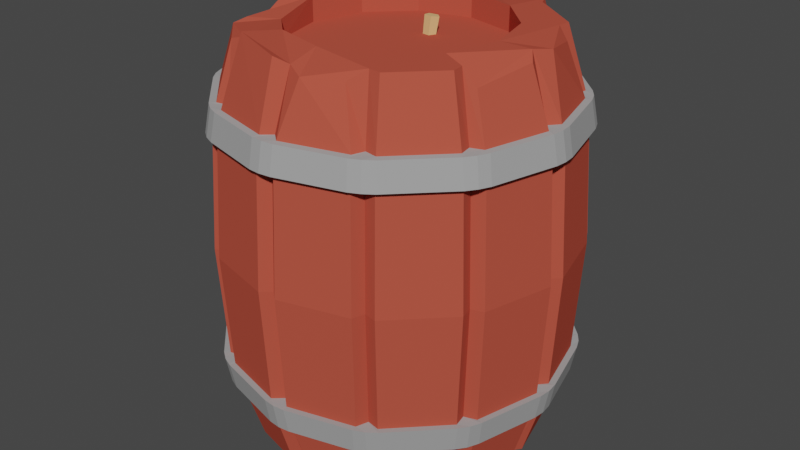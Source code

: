 # Source: blend.blend  (saved by Blender 3.0.42; exported with 4.5.12 LTS)
import bpy
from mathutils import Matrix  # noqa: F401  (used for matrix-valued properties, if any)

bpy.ops.wm.read_factory_settings(use_empty=True)
scene = bpy.context.scene
scene.name = 'Scene'

# ---- collections
col_collection = bpy.data.collections.new('Collection'); scene.collection.children.link(col_collection)

# ---- materials (node trees are filled in below, after node groups)
mat_x = bpy.data.materials.new('Дерево')
mat_x.use_transparent_shadow = False
mat_x.diffuse_color = (0.4958, 0.0835, 0.0529, 1.0)
mat_x.roughness = 1.0
mat_x_1 = bpy.data.materials.new('Железо')
mat_x_1.use_transparent_shadow = False
mat_x_1.diffuse_color = (0.3694, 0.3694, 0.3694, 1.0)
mat_x_1.metallic = 0.4925
mat_material_001 = bpy.data.materials.new('Material.001')
mat_material_001.use_transparent_shadow = False
mat_material_001.diffuse_color = (0.8, 0.4751, 0.213, 1.0)
mat_material_001.roughness = 1.0

# ---- material node trees

# ---- world
world_world = bpy.data.worlds.new('World'); scene.world = world_world
world_world.use_nodes = True; world_world.node_tree.nodes.clear()
_N = world_world.node_tree.nodes; _L = world_world.node_tree.links
n0 = _N.new('ShaderNodeOutputWorld'); n0.name = 'World Output'; n0.location = (300, 300)
n1 = _N.new('ShaderNodeBackground'); n1.name = 'Background'; n1.location = (10, 300)
n1.inputs[0].default_value = (0.05088, 0.05088, 0.05088, 1.0)
_L.new(n1.outputs[0], n0.inputs[0])
n0.is_active_output = True
world_world.color = (0.05088, 0.05088, 0.05088)
world_world.use_sun_shadow = False
world_world.sun_shadow_jitter_overblur = 0.0

# ---- meshes
me_cylinder = bpy.data.meshes.new('Cylinder')
me_cylinder.from_pydata([(-1.656e-08, 0.5886, 0.7871), (0.2943, 0.5098, 0.7871), (0.5098, 0.2943, 0.7871), (0.5886, -2.009e-08, 0.7871), (0.5098, -0.2943, 0.7871), (0.2943, -0.5098, 0.7871), (-5.944e-08, -0.5886, 0.7871), (-0.2943, -0.5098, 0.7871), (-0.5098, -0.307, 0.7619), (-0.5886, 7.532e-09, 0.7871), (-0.5098, 0.2943, 0.7871), (-0.2943, 0.5098, 0.7871), (0.2943, 0.5098, 0.6915), (-3.352e-09, 0.5886, 0.6915), (0.5098, 0.2943, 0.6915), (0.5886, -2.009e-08, 0.6915), (0.5098, -0.2943, 0.6915), (0.2943, -0.5098, 0.6915), (-4.623e-08, -0.5886, 0.6915), (-0.2943, -0.5098, 0.6915), (-0.5098, -0.2943, 0.6915), (-0.5886, 7.532e-09, 0.6915), (-0.5098, 0.2943, 0.6915), (-0.2943, 0.5098, 0.6915), (-0.05415, 0.9855, 0.0), (0.05415, 0.9855, 0.0), (-6.529e-10, 0.9353, 0.0), (0.4459, 0.8805, 0.0), (0.5396, 0.8264, 0.0), (0.4677, 0.81, 0.0), (0.8264, 0.5396, 0.0), (0.8805, 0.4459, 0.0), (0.81, 0.4677, 0.0), (0.9855, 0.05415, 0.0), (0.9855, -0.05415, 0.0), (0.9353, -4.371e-08, 0.0), (0.8805, -0.4459, 0.0), (0.8264, -0.5396, 0.0), (0.81, -0.4677, 0.0), (0.5396, -0.8264, 0.0), (0.4459, -0.8805, 0.0), (0.4677, -0.81, 0.0), (0.05415, -0.9855, 0.0), (-0.05415, -0.9855, 0.0), (-7.985e-08, -0.9353, 0.0), (-0.4459, -0.8805, 0.0), (-0.5396, -0.8264, 0.0), (-0.4677, -0.81, 0.0), (-0.7705, -0.5396, 0.0), (-0.8805, -0.4459, 0.0), (-0.7713, -0.4677, 0.0), (-0.9855, -0.05415, 0.0), (-0.9855, 0.05415, 0.0), (-0.9353, 9.236e-09, 0.0), (-0.8805, 0.4459, 0.0), (-0.8264, 0.5396, 0.0), (-0.81, 0.4677, 0.0), (-0.5396, 0.8264, 0.0), (-0.4459, 0.8805, 0.0), (-0.4677, 0.81, 0.0), (0.4531, 0.6765, 0.7516), (0.3593, 0.7307, 0.7871), (0.3855, 0.6678, 0.7871), (0.05417, 0.8277, 0.7747), (-0.01611, 0.8125, 0.7143), (-0.002537, 0.7721, 0.7587), (0.7307, 0.3614, 0.745), (0.6765, 0.4531, 0.7871), (0.6678, 0.3855, 0.7871), (0.8125, -0.05561, 0.7591), (0.8125, 0.1092, 0.7743), (0.7711, -3.417e-08, 0.7871), (0.6765, -0.4531, 0.7871), (0.7307, -0.3558, 0.7209), (0.6686, -0.386, 0.7871), (0.3052, -0.7307, 0.746), (0.4531, -0.6765, 0.7871), (0.3855, -0.6678, 0.7871), (-0.05417, -0.8125, 0.7871), (0.1083, -0.8125, 0.7449), (0.01559, -0.7721, 0.7637), (-0.4687, -0.6765, 0.7622), (-0.337, -0.7307, 0.8121), (-0.3852, -0.6754, 0.7779), (-0.7307, -0.2705, 0.725), (-0.6913, -0.4617, 0.7489), (-0.6686, -0.3886, 0.7619), (-0.8321, 0.07277, 0.769), (-0.8125, -0.1125, 0.7161), (-0.7721, 6.438e-09, 0.7871), (-0.6765, 0.4531, 0.7871), (-0.7477, 0.3485, 0.7603), (-0.6686, 0.386, 0.7871), (-0.3593, 0.7307, 0.7871), (-0.4531, 0.6765, 0.7871), (-0.386, 0.6686, 0.7871), (-0.05416, 0.9185, 0.5491), (0.05416, 0.9185, 0.5491), (2.428e-10, 0.8722, 0.5491), (0.05415, 0.9477, 0.4457), (-0.05415, 0.9477, 0.4457), (-4.342e-10, 0.8997, 0.4457), (0.427, 0.8478, 0.4457), (0.5208, 0.7937, 0.4457), (0.4498, 0.7791, 0.4457), (0.5062, 0.7684, 0.5491), (0.4124, 0.8226, 0.5491), (0.4361, 0.7553, 0.5491), (0.8478, 0.427, 0.4457), (0.7937, 0.5208, 0.4457), (0.7791, 0.4498, 0.4457), (0.7684, 0.5062, 0.5491), (0.8226, 0.4124, 0.5491), (0.7553, 0.4361, 0.5491), (0.9477, 0.05415, 0.4457), (0.9477, -0.05415, 0.4457), (0.8997, -3.44e-08, 0.4457), (0.9185, -0.05416, 0.5491), (0.9185, 0.05416, 0.5491), (0.8722, -3.541e-08, 0.5491), (0.7937, -0.5208, 0.4457), (0.8478, -0.427, 0.4457), (0.7791, -0.4498, 0.4457), (0.8226, -0.4124, 0.5491), (0.7684, -0.5062, 0.5491), (0.7553, -0.4361, 0.5491), (0.427, -0.8478, 0.4457), (0.5208, -0.7937, 0.4457), (0.4498, -0.7791, 0.4457), (0.5062, -0.7684, 0.5491), (0.4124, -0.8226, 0.5491), (0.4361, -0.7553, 0.5491), (0.05415, -0.9477, 0.4457), (-0.05415, -0.9477, 0.4457), (-8.28e-08, -0.8997, 0.4457), (-0.05416, -0.9185, 0.5491), (0.05416, -0.9185, 0.5491), (-7.763e-08, -0.8722, 0.5491), (-0.5208, -0.7937, 0.4457), (-0.427, -0.8478, 0.4457), (-0.4498, -0.7791, 0.4457), (-0.4124, -0.8226, 0.5491), (-0.5062, -0.7684, 0.5491), (-0.4361, -0.7553, 0.5491), (-0.8478, -0.427, 0.4457), (-0.7937, -0.5208, 0.4457), (-0.7791, -0.4498, 0.4457), (-0.7684, -0.5062, 0.5491), (-0.8226, -0.4124, 0.5491), (-0.7553, -0.4361, 0.5491), (-0.9477, 0.05415, 0.4457), (-0.9477, -0.05415, 0.4457), (-0.8997, 1.003e-08, 0.4457), (-0.9185, -0.05416, 0.5491), (-0.9185, 0.05416, 0.5491), (-0.8722, 1.063e-08, 0.5491), (-0.7937, 0.5208, 0.4457), (-0.8478, 0.427, 0.4457), (-0.7791, 0.4498, 0.4457), (-0.8226, 0.4124, 0.5491), (-0.7684, 0.5062, 0.5491), (-0.7553, 0.4361, 0.5491), (-0.427, 0.8478, 0.4457), (-0.5208, 0.7937, 0.4457), (-0.4498, 0.7791, 0.4457), (-0.5062, 0.7684, 0.5491), (-0.4124, 0.8226, 0.5491), (-0.4361, 0.7553, 0.5491), (0.8311, -0.4799, 0.5476), (0.7925, -0.533, 0.5473), (0.817, -0.5467, 0.4438), (0.8554, -0.4939, 0.4442), (0.8578, -0.4198, 0.5473), (0.882, -0.4341, 0.4438), (-0.4799, 0.8311, 0.5476), (-0.4198, 0.8578, 0.5473), (-0.4341, 0.882, 0.4438), (-0.4939, 0.8554, 0.4442), (-0.533, 0.7925, 0.5473), (-0.5467, 0.817, 0.4438), (-0.4799, -0.8311, 0.5476), (-0.533, -0.7925, 0.5473), (-0.5467, -0.817, 0.4438), (-0.4939, -0.8554, 0.4442), (-0.4198, -0.8578, 0.5473), (-0.4341, -0.882, 0.4438), (3.72e-10, 0.9597, 0.5476), (0.06535, 0.9528, 0.5473), (0.065, 0.9809, 0.4438), (-3.182e-10, 0.9878, 0.4442), (-0.06535, 0.9528, 0.5473), (-0.065, 0.9809, 0.4438), (-0.9597, 1.173e-08, 0.5476), (-0.9528, 0.06535, 0.5473), (-0.9809, 0.065, 0.4438), (-0.9878, 1.111e-08, 0.4442), (-0.9528, -0.06535, 0.5473), (-0.9809, -0.065, 0.4438), (0.8311, 0.4799, 0.5476), (0.8578, 0.4198, 0.5473), (0.882, 0.4341, 0.4438), (0.8554, 0.4939, 0.4442), (0.7925, 0.533, 0.5473), (0.817, 0.5467, 0.4438), (-0.8311, -0.4799, 0.5476), (-0.8578, -0.4198, 0.5473), (-0.882, -0.4341, 0.4438), (-0.8554, -0.4939, 0.4442), (-0.7925, -0.533, 0.5473), (-0.817, -0.5467, 0.4438), (0.4799, -0.8311, 0.5476), (0.4198, -0.8578, 0.5473), (0.4341, -0.882, 0.4438), (0.4939, -0.8554, 0.4442), (0.533, -0.7925, 0.5473), (0.5467, -0.817, 0.4438), (-0.8311, 0.4799, 0.5476), (-0.7925, 0.533, 0.5473), (-0.817, 0.5467, 0.4438), (-0.8554, 0.4939, 0.4442), (-0.8578, 0.4198, 0.5473), (-0.882, 0.4341, 0.4438), (0.4939, 0.8554, 0.4442), (0.5467, 0.817, 0.4438), (0.4341, 0.882, 0.4438), (0.533, 0.7925, 0.5473), (0.4799, 0.8311, 0.5476), (0.4198, 0.8578, 0.5473), (0.9528, -0.06535, 0.5473), (0.9597, -3.521e-08, 0.5476), (0.9528, 0.06535, 0.5473), (0.9878, -3.418e-08, 0.4442), (0.9809, -0.065, 0.4438), (0.9809, 0.065, 0.4438), (-0.06535, -0.9528, 0.5473), (-7.902e-08, -0.9597, 0.5476), (0.06535, -0.9528, 0.5473), (-8.428e-08, -0.9878, 0.4442), (-0.065, -0.9809, 0.4438), (0.065, -0.9809, 0.4438), (-1.656e-08, 0.5886, -0.7871), (0.2943, 0.5098, -0.7871), (0.5098, 0.2943, -0.7871), (0.5886, -2.009e-08, -0.7871), (0.5098, -0.2943, -0.7871), (0.2943, -0.5098, -0.7871), (-5.944e-08, -0.5886, -0.7871), (-0.2943, -0.5098, -0.7871), (-0.5098, -0.2943, -0.7871), (-0.5886, 7.532e-09, -0.7871), (-0.5098, 0.2943, -0.7871), (-0.2943, 0.5098, -0.7871), (0.2943, 0.5098, -0.6905), (-3.352e-09, 0.5886, -0.6905), (0.5098, 0.2943, -0.6905), (0.5886, -2.009e-08, -0.6905), (0.5098, -0.2943, -0.6905), (0.2943, -0.5098, -0.6905), (-4.623e-08, -0.5886, -0.6905), (-0.2943, -0.5098, -0.6905), (-0.5098, -0.2943, -0.6905), (-0.5886, 7.532e-09, -0.6905), (-0.5098, 0.2943, -0.6905), (-0.2943, 0.5098, -0.6905), (0.4531, 0.6765, -0.7871), (0.3593, 0.7307, -0.7871), (0.3855, 0.6678, -0.7871), (0.05417, 0.8125, -0.7871), (-0.05417, 0.8125, -0.7871), (-8.118e-09, 0.7711, -0.7871), (0.7307, 0.3593, -0.7871), (0.6765, 0.4531, -0.7871), (0.6678, 0.3855, -0.7871), (0.8125, -0.05417, -0.7871), (0.8125, 0.05417, -0.7871), (0.7721, -3.468e-08, -0.7871), (0.6765, -0.4531, -0.7871), (0.7307, -0.3593, -0.7871), (0.6686, -0.386, -0.7871), (0.3593, -0.7307, -0.7871), (0.4531, -0.6765, -0.7871), (0.386, -0.6686, -0.7871), (-0.05417, -0.8125, -0.7871), (0.1083, -0.8125, -0.8293), (-7.351e-08, -0.7711, -0.7871), (-0.4531, -0.6765, -0.7871), (-0.3593, -0.7307, -0.7871), (-0.386, -0.6686, -0.7871), (-0.7307, -0.3593, -0.7871), (-0.6765, -0.4531, -0.7871), (-0.6686, -0.386, -0.7871), (-0.8125, 0.05417, -0.7871), (-0.8125, -0.05417, -0.7871), (-0.7721, 6.438e-09, -0.7871), (-0.6765, 0.4531, -0.7871), (-0.7307, 0.3593, -0.7871), (-0.6686, 0.386, -0.7871), (-0.3593, 0.7307, -0.7871), (-0.4531, 0.6765, -0.7871), (-0.386, 0.6686, -0.7871), (-0.05416, 0.9185, -0.5491), (0.05416, 0.9185, -0.5491), (2.428e-10, 0.8722, -0.5491), (0.05415, 0.9477, -0.4457), (-0.05415, 0.9477, -0.4457), (-4.342e-10, 0.8997, -0.4457), (0.427, 0.8478, -0.4457), (0.5208, 0.7937, -0.4457), (0.4498, 0.7791, -0.4457), (0.5062, 0.7684, -0.5491), (0.4124, 0.8226, -0.5491), (0.4361, 0.7553, -0.5491), (0.8478, 0.427, -0.4457), (0.7937, 0.5208, -0.4457), (0.7791, 0.4498, -0.4457), (0.7684, 0.5062, -0.5491), (0.8226, 0.4124, -0.5491), (0.7553, 0.4361, -0.5491), (0.9477, 0.05415, -0.4457), (0.9477, -0.05415, -0.4457), (0.8997, -3.44e-08, -0.4457), (0.9185, -0.05416, -0.5491), (0.9185, 0.05416, -0.5491), (0.8722, -3.541e-08, -0.5491), (0.7937, -0.5208, -0.4457), (0.8478, -0.427, -0.4457), (0.7791, -0.4498, -0.4457), (0.8226, -0.4124, -0.5491), (0.7684, -0.5062, -0.5491), (0.7553, -0.4361, -0.5491), (0.427, -0.8478, -0.4457), (0.5208, -0.7937, -0.4457), (0.4498, -0.7791, -0.4457), (0.5062, -0.7684, -0.5491), (0.4124, -0.8226, -0.5491), (0.4361, -0.7553, -0.5491), (0.05415, -0.9477, -0.4457), (-0.05415, -0.9477, -0.4457), (-8.28e-08, -0.8997, -0.4457), (-0.05416, -0.9185, -0.5491), (0.05416, -0.9185, -0.5491), (-7.763e-08, -0.8722, -0.5491), (-0.5208, -0.7937, -0.4457), (-0.427, -0.8478, -0.4457), (-0.4498, -0.7791, -0.4457), (-0.4124, -0.8226, -0.5491), (-0.5062, -0.7684, -0.5491), (-0.4361, -0.7553, -0.5491), (-0.8478, -0.427, -0.4457), (-0.7937, -0.5208, -0.4457), (-0.7791, -0.4498, -0.4457), (-0.7684, -0.5062, -0.5491), (-0.8226, -0.4124, -0.5491), (-0.7553, -0.4361, -0.5491), (-0.9477, 0.05415, -0.4457), (-0.9477, -0.05415, -0.4457), (-0.8997, 1.003e-08, -0.4457), (-0.9185, -0.05416, -0.5491), (-0.9185, 0.05416, -0.5491), (-0.8722, 1.063e-08, -0.5491), (-0.7937, 0.5208, -0.4457), (-0.8478, 0.427, -0.4457), (-0.7791, 0.4498, -0.4457), (-0.8226, 0.4124, -0.5491), (-0.7684, 0.5062, -0.5491), (-0.7553, 0.4361, -0.5491), (-0.427, 0.8478, -0.4457), (-0.5208, 0.7937, -0.4457), (-0.4498, 0.7791, -0.4457), (-0.5062, 0.7684, -0.5491), (-0.4124, 0.8226, -0.5491), (-0.4361, 0.7553, -0.5491), (0.8311, -0.4799, -0.5476), (0.7925, -0.533, -0.5473), (0.817, -0.5467, -0.4438), (0.8554, -0.4939, -0.4442), (0.8578, -0.4198, -0.5473), (0.882, -0.4341, -0.4438), (-0.4799, 0.8311, -0.5476), (-0.4198, 0.8578, -0.5473), (-0.4341, 0.882, -0.4438), (-0.4939, 0.8554, -0.4442), (-0.533, 0.7925, -0.5473), (-0.5467, 0.817, -0.4438), (-0.4799, -0.8311, -0.5476), (-0.533, -0.7925, -0.5473), (-0.5467, -0.817, -0.4438), (-0.4939, -0.8554, -0.4442), (-0.4198, -0.8578, -0.5473), (-0.4341, -0.882, -0.4438), (3.72e-10, 0.9597, -0.5476), (0.06535, 0.9528, -0.5473), (0.065, 0.9809, -0.4438), (-3.182e-10, 0.9878, -0.4442), (-0.06535, 0.9528, -0.5473), (-0.065, 0.9809, -0.4438), (-0.9597, 1.173e-08, -0.5476), (-0.9528, 0.06535, -0.5473), (-0.9809, 0.065, -0.4438), (-0.9878, 1.111e-08, -0.4442), (-0.9528, -0.06535, -0.5473), (-0.9809, -0.065, -0.4438), (0.8311, 0.4799, -0.5476), (0.8578, 0.4198, -0.5473), (0.882, 0.4341, -0.4438), (0.8554, 0.4939, -0.4442), (0.7925, 0.533, -0.5473), (0.817, 0.5467, -0.4438), (-0.8311, -0.4799, -0.5476), (-0.8578, -0.4198, -0.5473), (-0.882, -0.4341, -0.4438), (-0.8554, -0.4939, -0.4442), (-0.7925, -0.533, -0.5473), (-0.817, -0.5467, -0.4438), (0.4799, -0.8311, -0.5476), (0.4198, -0.8578, -0.5473), (0.4341, -0.882, -0.4438), (0.4939, -0.8554, -0.4442), (0.533, -0.7925, -0.5473), (0.5467, -0.817, -0.4438), (-0.8311, 0.4799, -0.5476), (-0.7925, 0.533, -0.5473), (-0.817, 0.5467, -0.4438), (-0.8554, 0.4939, -0.4442), (-0.8578, 0.4198, -0.5473), (-0.882, 0.4341, -0.4438), (0.4939, 0.8554, -0.4442), (0.5467, 0.817, -0.4438), (0.4341, 0.882, -0.4438), (0.533, 0.7925, -0.5473), (0.4799, 0.8311, -0.5476), (0.4198, 0.8578, -0.5473), (0.9528, -0.06535, -0.5473), (0.9597, -3.521e-08, -0.5476), (0.9528, 0.06535, -0.5473), (0.9878, -3.418e-08, -0.4442), (0.9809, -0.065, -0.4438), (0.9809, 0.065, -0.4438), (-0.06535, -0.9528, -0.5473), (-7.902e-08, -0.9597, -0.5476), (0.06535, -0.9528, -0.5473), (-8.428e-08, -0.9878, -0.4442), (-0.065, -0.9809, -0.4438), (0.065, -0.9809, -0.4438)], [], [(25, 99, 102, 27), (31, 108, 114, 33), (34, 115, 121, 36), (37, 120, 127, 39), (40, 126, 132, 42), (43, 133, 139, 45), (46, 138, 145, 48), (49, 144, 151, 51), (52, 150, 157, 54), (55, 156, 163, 57), (3, 2, 14, 15), (0, 1, 62, 61, 63, 65), (28, 103, 109, 30), (1, 2, 68, 67, 60, 62), (156, 158, 219, 218), (10, 11, 95, 94, 90, 92), (9, 10, 92, 91, 87, 89), (8, 9, 89, 88, 84, 86), (7, 8, 86, 85, 81, 83), (6, 7, 83, 82, 78, 80), (5, 6, 80, 79, 75, 77), (4, 5, 77, 76, 72, 74), (3, 4, 74, 73, 69, 71), (166, 93, 64, 96), (105, 60, 67, 111), (97, 63, 61, 106), (112, 66, 70, 118), (117, 69, 73, 123), (124, 72, 76, 129), (130, 75, 79, 136), (135, 78, 82, 141), (142, 81, 85, 147), (148, 84, 88, 153), (154, 87, 91, 159), (160, 90, 94, 165), (2, 3, 71, 70, 66, 68), (12, 13, 23, 22, 21, 20, 19, 18, 17, 16, 15, 14), (10, 9, 21, 22), (7, 6, 18, 19), (4, 3, 15, 16), (11, 10, 22, 23), (1, 0, 13, 12), (8, 7, 19, 20), (5, 4, 16, 17), (0, 11, 23, 13), (2, 1, 12, 14), (9, 8, 20, 21), (6, 5, 17, 18), (121, 115, 232, 173), (106, 107, 226, 227), (11, 0, 65, 64, 93, 95), (122, 121, 173, 171), (134, 132, 239, 237), (123, 125, 168, 172), (150, 152, 195, 194), (161, 160, 217, 216), (114, 108, 200, 233), (107, 105, 225, 226), (116, 114, 233, 231), (160, 165, 178, 217), (120, 122, 171, 170), (155, 154, 193, 192), (109, 103, 223, 203), (128, 127, 215, 213), (166, 96, 190, 175), (154, 159, 220, 193), (133, 134, 237, 238), (129, 131, 210, 214), (97, 106, 227, 187), (125, 124, 169, 168), (101, 100, 191, 189), (102, 99, 188, 224), (104, 102, 224, 222), (115, 116, 231, 232), (136, 137, 235, 236), (96, 98, 186, 190), (126, 128, 213, 212), (148, 153, 196, 205), (165, 94, 95, 167), (167, 95, 93, 166), (63, 97, 98, 65), (65, 98, 96, 64), (24, 100, 101, 26), (26, 101, 99, 25), (103, 28, 29, 104), (104, 29, 27, 102), (60, 105, 107, 62), (62, 107, 106, 61), (57, 163, 164, 59), (59, 164, 162, 58), (66, 112, 113, 68), (68, 113, 111, 67), (108, 31, 32, 110), (110, 32, 30, 109), (69, 117, 119, 71), (71, 119, 118, 70), (115, 34, 35, 116), (116, 35, 33, 114), (72, 124, 125, 74), (74, 125, 123, 73), (120, 37, 38, 122), (122, 38, 36, 121), (75, 130, 131, 77), (77, 131, 129, 76), (126, 40, 41, 128), (128, 41, 39, 127), (78, 135, 137, 80), (80, 137, 136, 79), (133, 43, 44, 134), (134, 44, 42, 132), (81, 142, 143, 83), (83, 143, 141, 82), (138, 46, 47, 140), (140, 47, 45, 139), (84, 148, 149, 86), (86, 149, 147, 85), (144, 49, 50, 146), (146, 50, 48, 145), (87, 154, 155, 89), (89, 155, 153, 88), (150, 52, 53, 152), (152, 53, 51, 151), (90, 160, 161, 92), (92, 161, 159, 91), (156, 55, 56, 158), (158, 56, 54, 157), (100, 162, 176, 191), (105, 111, 202, 225), (118, 119, 229, 230), (137, 135, 234, 235), (99, 101, 189, 188), (131, 130, 211, 210), (58, 162, 100, 24), (188, 187, 227, 224), (173, 232, 228, 172), (203, 223, 225, 202), (197, 206, 205, 196), (179, 218, 217, 178), (200, 199, 230, 233), (170, 169, 214, 215), (176, 175, 190, 191), (194, 193, 220, 221), (182, 181, 208, 209), (185, 238, 234, 184), (211, 236, 239, 212), (169, 170, 171, 168), (168, 171, 173, 172), (175, 176, 177, 174), (174, 177, 179, 178), (181, 182, 183, 180), (180, 183, 185, 184), (187, 188, 189, 186), (186, 189, 191, 190), (193, 194, 195, 192), (192, 195, 197, 196), (199, 200, 201, 198), (198, 201, 203, 202), (205, 206, 207, 204), (204, 207, 209, 208), (211, 212, 213, 210), (210, 213, 215, 214), (217, 218, 219, 216), (216, 219, 221, 220), (234, 238, 237, 235), (235, 237, 239, 236), (228, 232, 231, 229), (229, 231, 233, 230), (225, 223, 222, 226), (226, 222, 224, 227), (153, 155, 192, 196), (112, 118, 230, 199), (152, 151, 197, 195), (167, 166, 175, 174), (127, 120, 170, 215), (159, 161, 216, 220), (158, 157, 221, 219), (113, 112, 199, 198), (162, 164, 177, 176), (117, 123, 172, 228), (132, 126, 212, 239), (108, 110, 201, 200), (165, 167, 174, 178), (139, 133, 238, 185), (164, 163, 179, 177), (124, 129, 214, 169), (111, 113, 198, 202), (145, 138, 182, 209), (110, 109, 203, 201), (143, 142, 181, 180), (130, 136, 236, 211), (151, 144, 206, 197), (149, 148, 205, 204), (138, 140, 183, 182), (157, 150, 194, 221), (144, 146, 207, 206), (141, 143, 180, 184), (135, 141, 184, 234), (140, 139, 185, 183), (163, 156, 218, 179), (147, 149, 204, 208), (146, 145, 209, 207), (98, 97, 187, 186), (142, 147, 208, 181), (119, 117, 228, 229), (103, 104, 222, 223), (25, 27, 306, 303), (31, 33, 318, 312), (34, 36, 325, 319), (37, 39, 331, 324), (40, 42, 336, 330), (43, 45, 343, 337), (46, 48, 349, 342), (49, 51, 355, 348), (52, 54, 361, 354), (55, 57, 367, 360), (243, 255, 254, 242), (240, 269, 267, 265, 266, 241), (28, 30, 313, 307), (241, 266, 264, 271, 272, 242), (360, 422, 423, 362), (250, 296, 294, 298, 299, 251), (249, 293, 291, 295, 296, 250), (248, 290, 288, 292, 293, 249), (247, 287, 285, 289, 290, 248), (246, 284, 282, 286, 287, 247), (245, 281, 279, 283, 284, 246), (244, 278, 276, 280, 281, 245), (243, 275, 273, 277, 278, 244), (370, 300, 268, 297), (309, 315, 271, 264), (301, 310, 265, 267), (316, 322, 274, 270), (321, 327, 277, 273), (328, 333, 280, 276), (334, 340, 283, 279), (339, 345, 286, 282), (346, 351, 289, 285), (352, 357, 292, 288), (358, 363, 295, 291), (364, 369, 298, 294), (242, 272, 270, 274, 275, 243), (252, 254, 255, 256, 257, 258, 259, 260, 261, 262, 263, 253), (250, 262, 261, 249), (247, 259, 258, 246), (244, 256, 255, 243), (251, 263, 262, 250), (241, 252, 253, 240), (248, 260, 259, 247), (245, 257, 256, 244), (240, 253, 263, 251), (242, 254, 252, 241), (249, 261, 260, 248), (246, 258, 257, 245), (325, 377, 436, 319), (310, 431, 430, 311), (251, 299, 297, 268, 269, 240), (326, 375, 377, 325), (338, 441, 443, 336), (327, 376, 372, 329), (354, 398, 399, 356), (365, 420, 421, 364), (318, 437, 404, 312), (311, 430, 429, 309), (320, 435, 437, 318), (364, 421, 382, 369), (324, 374, 375, 326), (359, 396, 397, 358), (313, 407, 427, 307), (332, 417, 419, 331), (370, 379, 394, 300), (358, 397, 424, 363), (337, 442, 441, 338), (333, 418, 414, 335), (301, 391, 431, 310), (329, 372, 373, 328), (305, 393, 395, 304), (306, 428, 392, 303), (308, 426, 428, 306), (319, 436, 435, 320), (340, 440, 439, 341), (300, 394, 390, 302), (330, 416, 417, 332), (352, 409, 400, 357), (369, 371, 299, 298), (371, 370, 297, 299), (267, 269, 302, 301), (269, 268, 300, 302), (24, 26, 305, 304), (26, 25, 303, 305), (307, 308, 29, 28), (308, 306, 27, 29), (264, 266, 311, 309), (266, 265, 310, 311), (57, 59, 368, 367), (59, 58, 366, 368), (270, 272, 317, 316), (272, 271, 315, 317), (312, 314, 32, 31), (314, 313, 30, 32), (273, 275, 323, 321), (275, 274, 322, 323), (319, 320, 35, 34), (320, 318, 33, 35), (276, 278, 329, 328), (278, 277, 327, 329), (324, 326, 38, 37), (326, 325, 36, 38), (279, 281, 335, 334), (281, 280, 333, 335), (330, 332, 41, 40), (332, 331, 39, 41), (282, 284, 341, 339), (284, 283, 340, 341), (337, 338, 44, 43), (338, 336, 42, 44), (285, 287, 347, 346), (287, 286, 345, 347), (342, 344, 47, 46), (344, 343, 45, 47), (288, 290, 353, 352), (290, 289, 351, 353), (348, 350, 50, 49), (350, 349, 48, 50), (291, 293, 359, 358), (293, 292, 357, 359), (354, 356, 53, 52), (356, 355, 51, 53), (294, 296, 365, 364), (296, 295, 363, 365), (360, 362, 56, 55), (362, 361, 54, 56), (304, 395, 380, 366), (309, 429, 406, 315), (322, 434, 433, 323), (341, 439, 438, 339), (303, 392, 393, 305), (335, 414, 415, 334), (58, 24, 304, 366), (392, 428, 431, 391), (377, 376, 432, 436), (407, 406, 429, 427), (401, 400, 409, 410), (383, 382, 421, 422), (404, 437, 434, 403), (374, 419, 418, 373), (380, 395, 394, 379), (398, 425, 424, 397), (386, 413, 412, 385), (389, 388, 438, 442), (415, 416, 443, 440), (373, 372, 375, 374), (372, 376, 377, 375), (379, 378, 381, 380), (378, 382, 383, 381), (385, 384, 387, 386), (384, 388, 389, 387), (391, 390, 393, 392), (390, 394, 395, 393), (397, 396, 399, 398), (396, 400, 401, 399), (403, 402, 405, 404), (402, 406, 407, 405), (409, 408, 411, 410), (408, 412, 413, 411), (415, 414, 417, 416), (414, 418, 419, 417), (421, 420, 423, 422), (420, 424, 425, 423), (438, 439, 441, 442), (439, 440, 443, 441), (432, 433, 435, 436), (433, 434, 437, 435), (429, 430, 426, 427), (430, 431, 428, 426), (357, 400, 396, 359), (316, 403, 434, 322), (356, 399, 401, 355), (371, 378, 379, 370), (331, 419, 374, 324), (363, 424, 420, 365), (362, 423, 425, 361), (317, 402, 403, 316), (366, 380, 381, 368), (321, 432, 376, 327), (336, 443, 416, 330), (312, 404, 405, 314), (369, 382, 378, 371), (343, 389, 442, 337), (368, 381, 383, 367), (328, 373, 418, 333), (315, 406, 402, 317), (349, 413, 386, 342), (314, 405, 407, 313), (347, 384, 385, 346), (334, 415, 440, 340), (355, 401, 410, 348), (353, 408, 409, 352), (342, 386, 387, 344), (361, 425, 398, 354), (348, 410, 411, 350), (345, 388, 384, 347), (339, 438, 388, 345), (344, 387, 389, 343), (367, 383, 422, 360), (351, 412, 408, 353), (350, 411, 413, 349), (302, 390, 391, 301), (346, 385, 412, 351), (323, 433, 432, 321), (307, 427, 426, 308)])
me_cylinder.polygons.foreach_set('material_index', [0, 0, 0, 0, 0, 0, 0, 0, 0, 0, 0, 0, 0, 0, 1, 0, 0, 0, 0, 0, 0, 0, 0, 0, 0, 0, 0, 0, 0, 0, 0, 0, 0, 0, 0, 0, 0, 0, 0, 0, 0, 0, 0, 0, 0, 0, 0, 0, 1, 1, 0, 1, 1, 1, 1, 1, 1, 1, 1, 1, 1, 1, 1, 1, 1, 1, 1, 1, 1, 1, 1, 1, 1, 1, 1, 1, 1, 1, 0, 0, 0, 0, 0, 0, 0, 0, 0, 0, 0, 0, 0, 0, 0, 0, 0, 0, 0, 0, 0, 0, 0, 0, 0, 0, 0, 0, 0, 0, 0, 0, 0, 0, 0, 0, 0, 0, 0, 0, 0, 0, 0, 0, 0, 0, 0, 0, 1, 1, 1, 1, 1, 1, 0, 1, 1, 1, 1, 1, 1, 1, 1, 1, 1, 1, 1, 1, 1, 1, 1, 1, 1, 1, 1, 1, 1, 1, 1, 1, 1, 1, 1, 1, 1, 1, 1, 1, 1, 1, 1, 1, 1, 1, 1, 1, 1, 1, 1, 1, 1, 1, 1, 1, 1, 1, 1, 1, 1, 1, 1, 1, 1, 1, 1, 1, 1, 1, 1, 1, 1, 1, 1, 1, 1, 1, 1, 0, 0, 0, 0, 0, 0, 0, 0, 0, 0, 0, 0, 0, 0, 1, 0, 0, 0, 0, 0, 0, 0, 0, 0, 0, 0, 0, 0, 0, 0, 0, 0, 0, 0, 0, 0, 0, 0, 0, 0, 0, 0, 0, 0, 0, 0, 0, 0, 1, 1, 0, 1, 1, 1, 1, 1, 1, 1, 1, 1, 1, 1, 1, 1, 1, 1, 1, 1, 1, 1, 1, 1, 1, 1, 1, 1, 1, 1, 0, 0, 0, 0, 0, 0, 0, 0, 0, 0, 0, 0, 0, 0, 0, 0, 0, 0, 0, 0, 0, 0, 0, 0, 0, 0, 0, 0, 0, 0, 0, 0, 0, 0, 0, 0, 0, 0, 0, 0, 0, 0, 0, 0, 0, 0, 0, 0, 1, 1, 1, 1, 1, 1, 0, 1, 1, 1, 1, 1, 1, 1, 1, 1, 1, 1, 1, 1, 1, 1, 1, 1, 1, 1, 1, 1, 1, 1, 1, 1, 1, 1, 1, 1, 1, 1, 1, 1, 1, 1, 1, 1, 1, 1, 1, 1, 1, 1, 1, 1, 1, 1, 1, 1, 1, 1, 1, 1, 1, 1, 1, 1, 1, 1, 1, 1, 1, 1, 1, 1, 1, 1, 1, 1, 1, 1, 1])
_uv = me_cylinder.uv_layers.new(name='UVMap')
_uv.uv.foreach_set('vector', [0.991, 0.75, 0.9906, 0.8614, 0.926, 0.8614, 0.9257, 0.75, 0.8243, 0.75, 0.824, 0.8614, 0.7594, 0.8614, 0.759, 0.75, 0.741, 0.75, 0.7406, 0.8614, 0.676, 0.8614, 0.6757, 0.75, 0.6576, 0.75, 0.6573, 0.8614, 0.5927, 0.8614, 0.5924, 0.75, 0.5743, 0.75, 0.574, 0.8614, 0.5094, 0.8614, 0.509, 0.75, 0.491, 0.75, 0.4906, 0.8614, 0.426, 0.8614, 0.4257, 0.75, 0.4076, 0.75, 0.4073, 0.8614, 0.3427, 0.8614, 0.3424, 0.75, 0.3243, 0.75, 0.324, 0.8614, 0.2594, 0.8614, 0.259, 0.75, 0.241, 0.75, 0.2406, 0.8614, 0.176, 0.8614, 0.1757, 0.75, 0.1576, 0.75, 0.1573, 0.8614, 0.09271, 0.8614, 0.09236, 0.75, 0.4208, 0.25, 0.3979, 0.3354, 0.3979, 0.3354, 0.4208, 0.25, 0.25, 0.4208, 0.3354, 0.3979, 0.3619, 0.4438, 0.3543, 0.4621, 0.2657, 0.4858, 0.25, 0.4738, 0.9076, 0.75, 0.9073, 0.8614, 0.8427, 0.8614, 0.8424, 0.75, 0.3354, 0.3979, 0.3979, 0.3354, 0.4438, 0.3619, 0.4463, 0.3815, 0.3815, 0.4463, 0.3619, 0.4438, 0.1573, 0.8614, 0.1667, 0.8617, 0.1667, 0.8617, 0.1573, 0.8614, 0.1021, 0.3354, 0.1646, 0.3979, 0.1381, 0.4438, 0.1185, 0.4463, 0.05366, 0.3815, 0.05621, 0.3619, 0.07917, 0.25, 0.1021, 0.3354, 0.05621, 0.3619, 0.03454, 0.358, 0.01009, 0.2642, 0.02623, 0.25, 0.1021, 0.1646, 0.07917, 0.25, 0.02623, 0.25, 0.01421, 0.2343, 0.03794, 0.1457, 0.05621, 0.1381, 0.1646, 0.1021, 0.1021, 0.1646, 0.05621, 0.1381, 0.04922, 0.1162, 0.1185, 0.05366, 0.1381, 0.05621, 0.25, 0.07917, 0.1646, 0.1021, 0.1381, 0.05621, 0.1457, 0.03794, 0.2343, 0.01421, 0.25, 0.02623, 0.3354, 0.1021, 0.25, 0.07917, 0.25, 0.02623, 0.2657, 0.01421, 0.3543, 0.03794, 0.3619, 0.05621, 0.3979, 0.1646, 0.3354, 0.1021, 0.3619, 0.05621, 0.3815, 0.05366, 0.4463, 0.1185, 0.4438, 0.1381, 0.4208, 0.25, 0.3979, 0.1646, 0.4438, 0.1381, 0.4621, 0.1457, 0.4858, 0.2343, 0.4738, 0.25, 0.07366, 0.8873, 0.07242, 1.0, 0.01092, 1.0, 0.009675, 0.8873, 0.907, 0.8873, 0.9057, 1.0, 0.8443, 1.0, 0.843, 0.8873, 0.9903, 0.8873, 0.9891, 1.0, 0.9276, 1.0, 0.9263, 0.8873, 0.8237, 0.8873, 0.8224, 1.0, 0.7609, 1.0, 0.7597, 0.8873, 0.7403, 0.8873, 0.7391, 1.0, 0.6776, 1.0, 0.6763, 0.8873, 0.657, 0.8873, 0.6557, 1.0, 0.5943, 1.0, 0.593, 0.8873, 0.5737, 0.8873, 0.5724, 1.0, 0.5109, 1.0, 0.5097, 0.8873, 0.4903, 0.8873, 0.4891, 1.0, 0.4276, 1.0, 0.4263, 0.8873, 0.407, 0.8873, 0.4057, 1.0, 0.3441, 0.9819, 0.343, 0.8873, 0.3237, 0.8873, 0.3224, 1.0, 0.2609, 1.0, 0.2597, 0.8873, 0.2403, 0.8873, 0.2393, 0.9791, 0.1774, 0.9791, 0.1763, 0.8873, 0.157, 0.8873, 0.1557, 1.0, 0.09425, 1.0, 0.09301, 0.8873, 0.3979, 0.3354, 0.4208, 0.25, 0.4738, 0.25, 0.4858, 0.2657, 0.4621, 0.3543, 0.4438, 0.3619, 0.3354, 0.3979, 0.25, 0.4208, 0.1646, 0.3979, 0.1021, 0.3354, 0.07917, 0.25, 0.1021, 0.1646, 0.1646, 0.1021, 0.25, 0.07917, 0.3354, 0.1021, 0.3979, 0.1646, 0.4208, 0.25, 0.3979, 0.3354, 0.1021, 0.3354, 0.07917, 0.25, 0.07917, 0.25, 0.1021, 0.3354, 0.1646, 0.1021, 0.25, 0.07917, 0.25, 0.07917, 0.1646, 0.1021, 0.3979, 0.1646, 0.4208, 0.25, 0.4208, 0.25, 0.3979, 0.1646, 0.1646, 0.3979, 0.1021, 0.3354, 0.1021, 0.3354, 0.1646, 0.3979, 0.3354, 0.3979, 0.25, 0.4208, 0.25, 0.4208, 0.3354, 0.3979, 0.1021, 0.1646, 0.1646, 0.1021, 0.1646, 0.1021, 0.1021, 0.1646, 0.3354, 0.1021, 0.3979, 0.1646, 0.3979, 0.1646, 0.3354, 0.1021, 0.25, 0.4208, 0.1646, 0.3979, 0.1646, 0.3979, 0.25, 0.4208, 0.3979, 0.3354, 0.3354, 0.3979, 0.3354, 0.3979, 0.3979, 0.3354, 0.07917, 0.25, 0.1021, 0.1646, 0.1021, 0.1646, 0.07917, 0.25, 0.25, 0.07917, 0.3354, 0.1021, 0.3354, 0.1021, 0.25, 0.07917, 0.676, 0.8614, 0.7406, 0.8614, 0.7406, 0.8614, 0.676, 0.8614, 0.9263, 0.8873, 0.9167, 0.888, 0.9167, 0.888, 0.9263, 0.8873, 0.1646, 0.3979, 0.25, 0.4208, 0.25, 0.4738, 0.2343, 0.4858, 0.1457, 0.4621, 0.1381, 0.4438, 0.6667, 0.8617, 0.676, 0.8614, 0.676, 0.8614, 0.6667, 0.8617, 0.5, 0.8617, 0.5094, 0.8614, 0.5094, 0.8614, 0.5, 0.8617, 0.6763, 0.8873, 0.6667, 0.888, 0.6667, 0.888, 0.6763, 0.8873, 0.2406, 0.8614, 0.25, 0.8617, 0.25, 0.8617, 0.2406, 0.8614, 0.1667, 0.888, 0.157, 0.8873, 0.157, 0.8873, 0.1667, 0.888, 0.7594, 0.8614, 0.824, 0.8614, 0.824, 0.8614, 0.7594, 0.8614, 0.9167, 0.888, 0.907, 0.8873, 0.907, 0.8873, 0.9167, 0.888, 0.75, 0.8617, 0.7594, 0.8614, 0.7594, 0.8614, 0.75, 0.8617, 0.157, 0.8873, 0.09301, 0.8873, 0.09301, 0.8873, 0.157, 0.8873, 0.6573, 0.8614, 0.6667, 0.8617, 0.6667, 0.8617, 0.6573, 0.8614, 0.25, 0.888, 0.2403, 0.8873, 0.2403, 0.8873, 0.25, 0.888, 0.8427, 0.8614, 0.9073, 0.8614, 0.9073, 0.8614, 0.8427, 0.8614, 0.5833, 0.8617, 0.5927, 0.8614, 0.5927, 0.8614, 0.5833, 0.8617, 0.07366, 0.8873, 0.009675, 0.8873, 0.009675, 0.8873, 0.07366, 0.8873, 0.2403, 0.8873, 0.1763, 0.8873, 0.1763, 0.8873, 0.2403, 0.8873, 0.4906, 0.8614, 0.5, 0.8617, 0.5, 0.8617, 0.4906, 0.8614, 0.593, 0.8873, 0.5833, 0.888, 0.5833, 0.888, 0.593, 0.8873, 0.9903, 0.8873, 0.9263, 0.8873, 0.9263, 0.8873, 0.9903, 0.8873, 0.6667, 0.888, 0.657, 0.8873, 0.657, 0.8873, 0.6667, 0.888, 7.451e-08, 0.8614, 0.00938, 0.8614, 0.00938, 0.8614, 7.451e-08, 0.8614, 0.926, 0.8614, 0.9906, 0.8614, 0.9906, 0.8614, 0.926, 0.8614, 0.9167, 0.8617, 0.926, 0.8614, 0.926, 0.8614, 0.9167, 0.8617, 0.7406, 0.8614, 0.75, 0.8617, 0.75, 0.8617, 0.7406, 0.8614, 0.5097, 0.8873, 0.5, 0.888, 0.5, 0.888, 0.5097, 0.8873, 0.009675, 0.8873, 7.451e-08, 0.8888, 7.451e-08, 0.8888, 0.009675, 0.8873, 0.574, 0.8614, 0.5833, 0.8617, 0.5833, 0.8617, 0.574, 0.8614, 0.3237, 0.8873, 0.2597, 0.8873, 0.2597, 0.8873, 0.3237, 0.8873, 0.09301, 0.8873, 0.09425, 1.0, 0.08333, 1.0, 0.08333, 0.8888, 0.08333, 0.8888, 0.08333, 1.0, 0.07242, 1.0, 0.07366, 0.8873, 0.9891, 1.0, 0.9903, 0.8873, 1.0, 0.8888, 1.0, 1.0, 7.451e-08, 1.0, 7.451e-08, 0.8888, 0.009675, 0.8873, 0.01092, 1.0, 0.009025, 0.75, 0.00938, 0.8614, 7.451e-08, 0.8614, 7.451e-08, 0.7502, 1.0, 0.7502, 1.0, 0.8614, 0.9906, 0.8614, 0.991, 0.75, 0.9073, 0.8614, 0.9076, 0.75, 0.9167, 0.7502, 0.9167, 0.8617, 0.9167, 0.8617, 0.9167, 0.7502, 0.9257, 0.75, 0.926, 0.8614, 0.9057, 1.0, 0.907, 0.8873, 0.9167, 0.888, 0.9167, 1.0, 0.9167, 1.0, 0.9167, 0.888, 0.9263, 0.8873, 0.9276, 1.0, 0.09236, 0.75, 0.09271, 0.8614, 0.08333, 0.8617, 0.08333, 0.7502, 0.08333, 0.7502, 0.08333, 0.8617, 0.07395, 0.8614, 0.07431, 0.75, 0.8224, 1.0, 0.8237, 0.8873, 0.8333, 0.888, 0.8333, 1.0, 0.8333, 1.0, 0.8333, 0.888, 0.843, 0.8873, 0.8443, 1.0, 0.824, 0.8614, 0.8243, 0.75, 0.8333, 0.7502, 0.8333, 0.8617, 0.8333, 0.8617, 0.8333, 0.7502, 0.8424, 0.75, 0.8427, 0.8614, 0.7391, 1.0, 0.7403, 0.8873, 0.75, 0.888, 0.75, 1.0, 0.75, 1.0, 0.75, 0.888, 0.7597, 0.8873, 0.7609, 1.0, 0.7406, 0.8614, 0.741, 0.75, 0.75, 0.7502, 0.75, 0.8617, 0.75, 0.8617, 0.75, 0.7502, 0.759, 0.75, 0.7594, 0.8614, 0.6557, 1.0, 0.657, 0.8873, 0.6667, 0.888, 0.6667, 1.0, 0.6667, 1.0, 0.6667, 0.888, 0.6763, 0.8873, 0.6776, 1.0, 0.6573, 0.8614, 0.6576, 0.75, 0.6667, 0.7502, 0.6667, 0.8617, 0.6667, 0.8617, 0.6667, 0.7502, 0.6757, 0.75, 0.676, 0.8614, 0.5724, 1.0, 0.5737, 0.8873, 0.5833, 0.888, 0.5833, 1.0, 0.5833, 1.0, 0.5833, 0.888, 0.593, 0.8873, 0.5943, 1.0, 0.574, 0.8614, 0.5743, 0.75, 0.5833, 0.7502, 0.5833, 0.8617, 0.5833, 0.8617, 0.5833, 0.7502, 0.5924, 0.75, 0.5927, 0.8614, 0.4891, 1.0, 0.4903, 0.8873, 0.5, 0.888, 0.5, 1.0, 0.5, 1.0, 0.5, 0.888, 0.5097, 0.8873, 0.5109, 1.0, 0.4906, 0.8614, 0.491, 0.75, 0.5, 0.7502, 0.5, 0.8617, 0.5, 0.8617, 0.5, 0.7502, 0.509, 0.75, 0.5094, 0.8614, 0.4057, 1.0, 0.407, 0.8873, 0.4167, 0.888, 0.4167, 1.0, 0.4167, 1.0, 0.4167, 0.888, 0.4263, 0.8873, 0.4276, 1.0, 0.4073, 0.8614, 0.4076, 0.75, 0.4167, 0.7502, 0.4167, 0.8617, 0.4167, 0.8617, 0.4167, 0.7502, 0.4257, 0.75, 0.426, 0.8614, 0.3224, 1.0, 0.3237, 0.8873, 0.3333, 0.888, 0.3333, 1.0, 0.3333, 1.0, 0.3333, 0.888, 0.343, 0.8873, 0.3441, 0.9819, 0.324, 0.8614, 0.3243, 0.75, 0.3333, 0.7502, 0.3333, 0.8617, 0.3333, 0.8617, 0.3333, 0.7502, 0.3424, 0.75, 0.3427, 0.8614, 0.2393, 0.9791, 0.2403, 0.8873, 0.25, 0.888, 0.25, 1.0, 0.25, 1.0, 0.25, 0.888, 0.2597, 0.8873, 0.2609, 1.0, 0.2406, 0.8614, 0.241, 0.75, 0.25, 0.7502, 0.25, 0.8617, 0.25, 0.8617, 0.25, 0.7502, 0.259, 0.75, 0.2594, 0.8614, 0.1557, 1.0, 0.157, 0.8873, 0.1667, 0.888, 0.1667, 1.0, 0.1667, 1.0, 0.1667, 0.888, 0.1763, 0.8873, 0.1774, 0.9791, 0.1573, 0.8614, 0.1576, 0.75, 0.1667, 0.7502, 0.1667, 0.8617, 0.1667, 0.8617, 0.1667, 0.7502, 0.1757, 0.75, 0.176, 0.8614, 0.00938, 0.8614, 0.07395, 0.8614, 0.07395, 0.8614, 0.00938, 0.8614, 0.907, 0.8873, 0.843, 0.8873, 0.843, 0.8873, 0.907, 0.8873, 0.7597, 0.8873, 0.75, 0.888, 0.75, 0.888, 0.7597, 0.8873, 0.5, 0.888, 0.4903, 0.8873, 0.4903, 0.8873, 0.5, 0.888, 0.9906, 0.8614, 1.0, 0.8614, 1.0, 0.8614, 0.9906, 0.8614, 0.5833, 0.888, 0.5737, 0.8873, 0.5737, 0.8873, 0.5833, 0.888, 0.07431, 0.75, 0.07395, 0.8614, 0.00938, 0.8614, 0.009025, 0.75, 0.9906, 0.8614, 0.9903, 0.8873, 0.9263, 0.8873, 0.926, 0.8614, 0.676, 0.8614, 0.7406, 0.8614, 0.7403, 0.8873, 0.6763, 0.8873, 0.8427, 0.8614, 0.9073, 0.8614, 0.907, 0.8873, 0.843, 0.8873, 0.2594, 0.8614, 0.324, 0.8614, 0.3237, 0.8873, 0.2597, 0.8873, 0.09271, 0.8614, 0.1573, 0.8614, 0.157, 0.8873, 0.09301, 0.8873, 0.824, 0.8614, 0.8237, 0.8873, 0.7597, 0.8873, 0.7594, 0.8614, 0.6573, 0.8614, 0.657, 0.8873, 0.593, 0.8873, 0.5927, 0.8614, 0.07395, 0.8614, 0.1898, 0.8873, 0.8936, 0.8873, 0.00938, 0.8614, 0.2406, 0.8614, 0.2403, 0.8873, 0.1763, 0.8873, 0.176, 0.8614, 0.4073, 0.8614, 0.407, 0.8873, 0.343, 0.8873, 0.3427, 0.8614, 0.426, 0.8614, 0.4906, 0.8614, 0.4903, 0.8873, 0.4263, 0.8873, 0.5737, 0.8873, 0.5097, 0.8873, 0.5094, 0.8614, 0.574, 0.8614, 0.657, 0.8873, 0.6573, 0.8614, 0.6667, 0.8617, 0.6667, 0.888, 0.6667, 0.888, 0.6667, 0.8617, 0.676, 0.8614, 0.6763, 0.8873, 0.1898, 0.8873, 0.07395, 0.8614, 0.08333, 0.8617, 0.08333, 0.8873, 0.08333, 0.8873, 0.08333, 0.8617, 0.09271, 0.8614, 0.09301, 0.8873, 0.407, 0.8873, 0.4073, 0.8614, 0.4167, 0.8617, 0.4167, 0.888, 0.4167, 0.888, 0.4167, 0.8617, 0.426, 0.8614, 0.4263, 0.8873, 0.9903, 0.8873, 0.9906, 0.8614, 1.0, 0.862, 1.0, 0.8873, 1.0, 0.8873, 0.02146, 0.862, 0.00938, 0.8614, 0.8936, 0.8873, 0.2403, 0.8873, 0.2406, 0.8614, 0.25, 0.8617, 0.25, 0.888, 0.25, 0.888, 0.25, 0.8617, 0.2594, 0.8614, 0.2597, 0.8873, 0.8237, 0.8873, 0.824, 0.8614, 0.8333, 0.8617, 0.8333, 0.888, 0.8333, 0.888, 0.8333, 0.8617, 0.8427, 0.8614, 0.843, 0.8873, 0.3237, 0.8873, 0.324, 0.8614, 0.3333, 0.8617, 0.3333, 0.888, 0.3333, 0.888, 0.3333, 0.8617, 0.3427, 0.8614, 0.343, 0.8873, 0.5737, 0.8873, 0.574, 0.8614, 0.5833, 0.8617, 0.5833, 0.888, 0.5833, 0.888, 0.5833, 0.8617, 0.5927, 0.8614, 0.593, 0.8873, 0.157, 0.8873, 0.1573, 0.8614, 0.1667, 0.8617, 0.1667, 0.888, 0.1667, 0.888, 0.1667, 0.8617, 0.176, 0.8614, 0.1763, 0.8873, 0.4903, 0.8873, 0.4906, 0.8614, 0.5, 0.8617, 0.5, 0.888, 0.5, 0.888, 0.5, 0.8617, 0.5094, 0.8614, 0.5097, 0.8873, 0.7403, 0.8873, 0.7406, 0.8614, 0.75, 0.8617, 0.75, 0.888, 0.75, 0.888, 0.75, 0.8617, 0.7594, 0.8614, 0.7597, 0.8873, 0.907, 0.8873, 0.9073, 0.8614, 0.9167, 0.8617, 0.9167, 0.888, 0.9167, 0.888, 0.9167, 0.8617, 0.926, 0.8614, 0.9263, 0.8873, 0.2597, 0.8873, 0.25, 0.888, 0.25, 0.888, 0.2597, 0.8873, 0.8237, 0.8873, 0.7597, 0.8873, 0.7597, 0.8873, 0.8237, 0.8873, 0.25, 0.8617, 0.2594, 0.8614, 0.2594, 0.8614, 0.25, 0.8617, 0.08333, 0.8888, 0.07366, 0.8873, 0.07366, 0.8873, 0.08333, 0.8888, 0.5927, 0.8614, 0.6573, 0.8614, 0.6573, 0.8614, 0.5927, 0.8614, 0.1763, 0.8873, 0.1667, 0.888, 0.1667, 0.888, 0.1763, 0.8873, 0.1667, 0.8617, 0.176, 0.8614, 0.176, 0.8614, 0.1667, 0.8617, 0.8333, 0.888, 0.8237, 0.8873, 0.8237, 0.8873, 0.8333, 0.888, 0.07395, 0.8614, 0.08333, 0.8617, 0.08333, 0.8617, 0.07395, 0.8614, 0.7403, 0.8873, 0.6763, 0.8873, 0.6763, 0.8873, 0.7403, 0.8873, 0.5094, 0.8614, 0.574, 0.8614, 0.574, 0.8614, 0.5094, 0.8614, 0.824, 0.8614, 0.8333, 0.8617, 0.8333, 0.8617, 0.824, 0.8614, 0.09301, 0.8873, 0.08333, 0.8888, 0.08333, 0.8888, 0.09301, 0.8873, 0.426, 0.8614, 0.4906, 0.8614, 0.4906, 0.8614, 0.426, 0.8614, 0.08333, 0.8617, 0.09271, 0.8614, 0.09271, 0.8614, 0.08333, 0.8617, 0.657, 0.8873, 0.593, 0.8873, 0.593, 0.8873, 0.657, 0.8873, 0.843, 0.8873, 0.8333, 0.888, 0.8333, 0.888, 0.843, 0.8873, 0.3427, 0.8614, 0.4073, 0.8614, 0.4073, 0.8614, 0.3427, 0.8614, 0.8333, 0.8617, 0.8427, 0.8614, 0.8427, 0.8614, 0.8333, 0.8617, 0.4167, 0.888, 0.407, 0.8873, 0.407, 0.8873, 0.4167, 0.888, 0.5737, 0.8873, 0.5097, 0.8873, 0.5097, 0.8873, 0.5737, 0.8873, 0.2594, 0.8614, 0.324, 0.8614, 0.324, 0.8614, 0.2594, 0.8614, 0.3333, 0.888, 0.3237, 0.8873, 0.3237, 0.8873, 0.3333, 0.888, 0.4073, 0.8614, 0.4167, 0.8617, 0.4167, 0.8617, 0.4073, 0.8614, 0.176, 0.8614, 0.2406, 0.8614, 0.2406, 0.8614, 0.176, 0.8614, 0.324, 0.8614, 0.3333, 0.8617, 0.3333, 0.8617, 0.324, 0.8614, 0.4263, 0.8873, 0.4167, 0.888, 0.4167, 0.888, 0.4263, 0.8873, 0.4903, 0.8873, 0.4263, 0.8873, 0.4263, 0.8873, 0.4903, 0.8873, 0.4167, 0.8617, 0.426, 0.8614, 0.426, 0.8614, 0.4167, 0.8617, 0.09271, 0.8614, 0.1573, 0.8614, 0.1573, 0.8614, 0.09271, 0.8614, 0.343, 0.8873, 0.3333, 0.888, 0.3333, 0.888, 0.343, 0.8873, 0.3333, 0.8617, 0.3427, 0.8614, 0.3427, 0.8614, 0.3333, 0.8617, 1.0, 0.8888, 0.9903, 0.8873, 0.9903, 0.8873, 1.0, 0.8888, 0.407, 0.8873, 0.343, 0.8873, 0.343, 0.8873, 0.407, 0.8873, 0.75, 0.888, 0.7403, 0.8873, 0.7403, 0.8873, 0.75, 0.888, 0.9073, 0.8614, 0.9167, 0.8617, 0.9167, 0.8617, 0.9073, 0.8614, 0.991, 0.75, 0.9257, 0.75, 0.926, 0.8614, 0.9906, 0.8614, 0.8243, 0.75, 0.759, 0.75, 0.7594, 0.8614, 0.824, 0.8614, 0.741, 0.75, 0.6757, 0.75, 0.676, 0.8614, 0.7406, 0.8614, 0.6576, 0.75, 0.5924, 0.75, 0.5927, 0.8614, 0.6573, 0.8614, 0.5743, 0.75, 0.509, 0.75, 0.5094, 0.8614, 0.574, 0.8614, 0.491, 0.75, 0.4257, 0.75, 0.426, 0.8614, 0.4906, 0.8614, 0.4076, 0.75, 0.3424, 0.75, 0.3427, 0.8614, 0.4073, 0.8614, 0.3243, 0.75, 0.259, 0.75, 0.2594, 0.8614, 0.324, 0.8614, 0.241, 0.75, 0.1757, 0.75, 0.176, 0.8614, 0.2406, 0.8614, 0.1576, 0.75, 0.09236, 0.75, 0.09271, 0.8614, 0.1573, 0.8614, 0.4208, 0.25, 0.4208, 0.25, 0.3979, 0.3354, 0.3979, 0.3354, 0.25, 0.4208, 0.25, 0.4738, 0.2657, 0.4858, 0.3543, 0.4621, 0.3619, 0.4438, 0.3354, 0.3979, 0.9076, 0.75, 0.8424, 0.75, 0.8427, 0.8614, 0.9073, 0.8614, 0.3354, 0.3979, 0.3619, 0.4438, 0.3815, 0.4463, 0.4463, 0.3815, 0.4438, 0.3619, 0.3979, 0.3354, 0.1573, 0.8614, 0.1573, 0.8614, 0.1667, 0.8617, 0.1667, 0.8617, 0.1021, 0.3354, 0.05621, 0.3619, 0.05366, 0.3815, 0.1185, 0.4463, 0.1381, 0.4438, 0.1646, 0.3979, 0.07917, 0.25, 0.02623, 0.25, 0.01421, 0.2657, 0.03794, 0.3543, 0.05621, 0.3619, 0.1021, 0.3354, 0.1021, 0.1646, 0.05621, 0.1381, 0.03794, 0.1457, 0.01421, 0.2343, 0.02623, 0.25, 0.07917, 0.25, 0.1646, 0.1021, 0.1381, 0.05621, 0.1185, 0.05366, 0.05366, 0.1185, 0.05621, 0.1381, 0.1021, 0.1646, 0.25, 0.07917, 0.25, 0.02623, 0.2343, 0.01421, 0.1457, 0.03794, 0.1381, 0.05621, 0.1646, 0.1021, 0.3354, 0.1021, 0.3619, 0.05621, 0.3543, 0.03794, 0.2657, 0.01421, 0.25, 0.02623, 0.25, 0.07917, 0.3979, 0.1646, 0.4438, 0.1381, 0.4463, 0.1185, 0.3815, 0.05366, 0.3619, 0.05621, 0.3354, 0.1021, 0.4208, 0.25, 0.4738, 0.25, 0.4858, 0.2343, 0.4621, 0.1457, 0.4438, 0.1381, 0.3979, 0.1646, 0.07366, 0.8873, 0.009675, 0.8873, 0.01092, 1.0, 0.07242, 1.0, 0.907, 0.8873, 0.843, 0.8873, 0.8443, 1.0, 0.9057, 1.0, 0.9903, 0.8873, 0.9263, 0.8873, 0.9276, 1.0, 0.9891, 1.0, 0.8237, 0.8873, 0.7597, 0.8873, 0.7609, 1.0, 0.8224, 1.0, 0.7403, 0.8873, 0.6763, 0.8873, 0.6776, 1.0, 0.7391, 1.0, 0.657, 0.8873, 0.593, 0.8873, 0.5943, 1.0, 0.6557, 1.0, 0.5737, 0.8873, 0.5097, 0.8873, 0.5109, 1.0, 0.5724, 1.0, 0.4903, 0.8873, 0.4263, 0.8873, 0.4276, 1.0, 0.4891, 1.0, 0.407, 0.8873, 0.343, 0.8873, 0.3443, 1.0, 0.4057, 1.0, 0.3237, 0.8873, 0.2597, 0.8873, 0.2609, 1.0, 0.3224, 1.0, 0.2403, 0.8873, 0.1763, 0.8873, 0.1776, 1.0, 0.2391, 1.0, 0.157, 0.8873, 0.09301, 0.8873, 0.09425, 1.0, 0.1557, 1.0, 0.3979, 0.3354, 0.4438, 0.3619, 0.4621, 0.3543, 0.4858, 0.2657, 0.4738, 0.25, 0.4208, 0.25, 0.3354, 0.3979, 0.3979, 0.3354, 0.4208, 0.25, 0.3979, 0.1646, 0.3354, 0.1021, 0.25, 0.07917, 0.1646, 0.1021, 0.1021, 0.1646, 0.07917, 0.25, 0.1021, 0.3354, 0.1646, 0.3979, 0.25, 0.4208, 0.1021, 0.3354, 0.1021, 0.3354, 0.07917, 0.25, 0.07917, 0.25, 0.1646, 0.1021, 0.1646, 0.1021, 0.25, 0.07917, 0.25, 0.07917, 0.3979, 0.1646, 0.3979, 0.1646, 0.4208, 0.25, 0.4208, 0.25, 0.1646, 0.3979, 0.1646, 0.3979, 0.1021, 0.3354, 0.1021, 0.3354, 0.3354, 0.3979, 0.3354, 0.3979, 0.25, 0.4208, 0.25, 0.4208, 0.1021, 0.1646, 0.1021, 0.1646, 0.1646, 0.1021, 0.1646, 0.1021, 0.3354, 0.1021, 0.3354, 0.1021, 0.3979, 0.1646, 0.3979, 0.1646, 0.25, 0.4208, 0.25, 0.4208, 0.1646, 0.3979, 0.1646, 0.3979, 0.3979, 0.3354, 0.3979, 0.3354, 0.3354, 0.3979, 0.3354, 0.3979, 0.07917, 0.25, 0.07917, 0.25, 0.1021, 0.1646, 0.1021, 0.1646, 0.25, 0.07917, 0.25, 0.07917, 0.3354, 0.1021, 0.3354, 0.1021, 0.676, 0.8614, 0.676, 0.8614, 0.7406, 0.8614, 0.7406, 0.8614, 0.9263, 0.8873, 0.9263, 0.8873, 0.9167, 0.888, 0.9167, 0.888, 0.1646, 0.3979, 0.1381, 0.4438, 0.1457, 0.4621, 0.2343, 0.4858, 0.25, 0.4738, 0.25, 0.4208, 0.6667, 0.8617, 0.6667, 0.8617, 0.676, 0.8614, 0.676, 0.8614, 0.5, 0.8617, 0.5, 0.8617, 0.5094, 0.8614, 0.5094, 0.8614, 0.6763, 0.8873, 0.6763, 0.8873, 0.6667, 0.888, 0.6667, 0.888, 0.2406, 0.8614, 0.2406, 0.8614, 0.25, 0.8617, 0.25, 0.8617, 0.1667, 0.888, 0.1667, 0.888, 0.157, 0.8873, 0.157, 0.8873, 0.7594, 0.8614, 0.7594, 0.8614, 0.824, 0.8614, 0.824, 0.8614, 0.9167, 0.888, 0.9167, 0.888, 0.907, 0.8873, 0.907, 0.8873, 0.75, 0.8617, 0.75, 0.8617, 0.7594, 0.8614, 0.7594, 0.8614, 0.157, 0.8873, 0.157, 0.8873, 0.09301, 0.8873, 0.09301, 0.8873, 0.6573, 0.8614, 0.6573, 0.8614, 0.6667, 0.8617, 0.6667, 0.8617, 0.25, 0.888, 0.25, 0.888, 0.2403, 0.8873, 0.2403, 0.8873, 0.8427, 0.8614, 0.8427, 0.8614, 0.9073, 0.8614, 0.9073, 0.8614, 0.5833, 0.8617, 0.5833, 0.8617, 0.5927, 0.8614, 0.5927, 0.8614, 0.07366, 0.8873, 0.07366, 0.8873, 0.009675, 0.8873, 0.009675, 0.8873, 0.2403, 0.8873, 0.2403, 0.8873, 0.1763, 0.8873, 0.1763, 0.8873, 0.4906, 0.8614, 0.4906, 0.8614, 0.5, 0.8617, 0.5, 0.8617, 0.593, 0.8873, 0.593, 0.8873, 0.5833, 0.888, 0.5833, 0.888, 0.9903, 0.8873, 0.9903, 0.8873, 0.9263, 0.8873, 0.9263, 0.8873, 0.6667, 0.888, 0.6667, 0.888, 0.657, 0.8873, 0.657, 0.8873, 7.451e-08, 0.8614, 7.451e-08, 0.8614, 0.00938, 0.8614, 0.00938, 0.8614, 0.926, 0.8614, 0.926, 0.8614, 0.9906, 0.8614, 0.9906, 0.8614, 0.9167, 0.8617, 0.9167, 0.8617, 0.926, 0.8614, 0.926, 0.8614, 0.7406, 0.8614, 0.7406, 0.8614, 0.75, 0.8617, 0.75, 0.8617, 0.5097, 0.8873, 0.5097, 0.8873, 0.5, 0.888, 0.5, 0.888, 0.009675, 0.8873, 0.009675, 0.8873, 7.451e-08, 0.8888, 7.451e-08, 0.8888, 0.574, 0.8614, 0.574, 0.8614, 0.5833, 0.8617, 0.5833, 0.8617, 0.3237, 0.8873, 0.3237, 0.8873, 0.2597, 0.8873, 0.2597, 0.8873, 0.09301, 0.8873, 0.08333, 0.8888, 0.08333, 1.0, 0.09425, 1.0, 0.08333, 0.8888, 0.07366, 0.8873, 0.07242, 1.0, 0.08333, 1.0, 0.9891, 1.0, 1.0, 1.0, 1.0, 0.8888, 0.9903, 0.8873, 7.451e-08, 1.0, 0.01092, 1.0, 0.009675, 0.8873, 7.451e-08, 0.8888, 0.009025, 0.75, 7.451e-08, 0.7502, 7.451e-08, 0.8614, 0.00938, 0.8614, 1.0, 0.7502, 0.991, 0.75, 0.9906, 0.8614, 1.0, 0.8614, 0.9073, 0.8614, 0.9167, 0.8617, 0.9167, 0.7502, 0.9076, 0.75, 0.9167, 0.8617, 0.926, 0.8614, 0.9257, 0.75, 0.9167, 0.7502, 0.9057, 1.0, 0.9167, 1.0, 0.9167, 0.888, 0.907, 0.8873, 0.9167, 1.0, 0.9276, 1.0, 0.9263, 0.8873, 0.9167, 0.888, 0.09236, 0.75, 0.08333, 0.7502, 0.08333, 0.8617, 0.09271, 0.8614, 0.08333, 0.7502, 0.07431, 0.75, 0.07395, 0.8614, 0.08333, 0.8617, 0.8224, 1.0, 0.8333, 1.0, 0.8333, 0.888, 0.8237, 0.8873, 0.8333, 1.0, 0.8443, 1.0, 0.843, 0.8873, 0.8333, 0.888, 0.824, 0.8614, 0.8333, 0.8617, 0.8333, 0.7502, 0.8243, 0.75, 0.8333, 0.8617, 0.8427, 0.8614, 0.8424, 0.75, 0.8333, 0.7502, 0.7391, 1.0, 0.75, 1.0, 0.75, 0.888, 0.7403, 0.8873, 0.75, 1.0, 0.7609, 1.0, 0.7597, 0.8873, 0.75, 0.888, 0.7406, 0.8614, 0.75, 0.8617, 0.75, 0.7502, 0.741, 0.75, 0.75, 0.8617, 0.7594, 0.8614, 0.759, 0.75, 0.75, 0.7502, 0.6557, 1.0, 0.6667, 1.0, 0.6667, 0.888, 0.657, 0.8873, 0.6667, 1.0, 0.6776, 1.0, 0.6763, 0.8873, 0.6667, 0.888, 0.6573, 0.8614, 0.6667, 0.8617, 0.6667, 0.7502, 0.6576, 0.75, 0.6667, 0.8617, 0.676, 0.8614, 0.6757, 0.75, 0.6667, 0.7502, 0.5724, 1.0, 0.5833, 1.0, 0.5833, 0.888, 0.5737, 0.8873, 0.5833, 1.0, 0.5943, 1.0, 0.593, 0.8873, 0.5833, 0.888, 0.574, 0.8614, 0.5833, 0.8617, 0.5833, 0.7502, 0.5743, 0.75, 0.5833, 0.8617, 0.5927, 0.8614, 0.5924, 0.75, 0.5833, 0.7502, 0.4891, 1.0, 0.5, 1.0, 0.5, 0.888, 0.4903, 0.8873, 0.5, 1.0, 0.5109, 1.0, 0.5097, 0.8873, 0.5, 0.888, 0.4906, 0.8614, 0.5, 0.8617, 0.5, 0.7502, 0.491, 0.75, 0.5, 0.8617, 0.5094, 0.8614, 0.509, 0.75, 0.5, 0.7502, 0.4057, 1.0, 0.4167, 1.0, 0.4167, 0.888, 0.407, 0.8873, 0.4167, 1.0, 0.4276, 1.0, 0.4263, 0.8873, 0.4167, 0.888, 0.4073, 0.8614, 0.4167, 0.8617, 0.4167, 0.7502, 0.4076, 0.75, 0.4167, 0.8617, 0.426, 0.8614, 0.4257, 0.75, 0.4167, 0.7502, 0.3224, 1.0, 0.3333, 1.0, 0.3333, 0.888, 0.3237, 0.8873, 0.3333, 1.0, 0.3443, 1.0, 0.343, 0.8873, 0.3333, 0.888, 0.324, 0.8614, 0.3333, 0.8617, 0.3333, 0.7502, 0.3243, 0.75, 0.3333, 0.8617, 0.3427, 0.8614, 0.3424, 0.75, 0.3333, 0.7502, 0.2391, 1.0, 0.25, 1.0, 0.25, 0.888, 0.2403, 0.8873, 0.25, 1.0, 0.2609, 1.0, 0.2597, 0.8873, 0.25, 0.888, 0.2406, 0.8614, 0.25, 0.8617, 0.25, 0.7502, 0.241, 0.75, 0.25, 0.8617, 0.2594, 0.8614, 0.259, 0.75, 0.25, 0.7502, 0.1557, 1.0, 0.1667, 1.0, 0.1667, 0.888, 0.157, 0.8873, 0.1667, 1.0, 0.1776, 1.0, 0.1763, 0.8873, 0.1667, 0.888, 0.1573, 0.8614, 0.1667, 0.8617, 0.1667, 0.7502, 0.1576, 0.75, 0.1667, 0.8617, 0.176, 0.8614, 0.1757, 0.75, 0.1667, 0.7502, 0.00938, 0.8614, 0.00938, 0.8614, 0.07395, 0.8614, 0.07395, 0.8614, 0.907, 0.8873, 0.907, 0.8873, 0.843, 0.8873, 0.843, 0.8873, 0.7597, 0.8873, 0.7597, 0.8873, 0.75, 0.888, 0.75, 0.888, 0.5, 0.888, 0.5, 0.888, 0.4903, 0.8873, 0.4903, 0.8873, 0.9906, 0.8614, 0.9906, 0.8614, 1.0, 0.8614, 1.0, 0.8614, 0.5833, 0.888, 0.5833, 0.888, 0.5737, 0.8873, 0.5737, 0.8873, 0.07431, 0.75, 0.009025, 0.75, 0.00938, 0.8614, 0.07395, 0.8614, 0.9906, 0.8614, 0.926, 0.8614, 0.9263, 0.8873, 0.9903, 0.8873, 0.676, 0.8614, 0.6763, 0.8873, 0.7403, 0.8873, 0.7406, 0.8614, 0.8427, 0.8614, 0.843, 0.8873, 0.907, 0.8873, 0.9073, 0.8614, 0.2594, 0.8614, 0.2597, 0.8873, 0.3237, 0.8873, 0.324, 0.8614, 0.09271, 0.8614, 0.09301, 0.8873, 0.157, 0.8873, 0.1573, 0.8614, 0.824, 0.8614, 0.7594, 0.8614, 0.7597, 0.8873, 0.8237, 0.8873, 0.6573, 0.8614, 0.5927, 0.8614, 0.593, 0.8873, 0.657, 0.8873, 0.07395, 0.8614, 0.00938, 0.8614, 0.8936, 0.8873, 0.1898, 0.8873, 0.2406, 0.8614, 0.176, 0.8614, 0.1763, 0.8873, 0.2403, 0.8873, 0.4073, 0.8614, 0.3427, 0.8614, 0.343, 0.8873, 0.407, 0.8873, 0.426, 0.8614, 0.4263, 0.8873, 0.4903, 0.8873, 0.4906, 0.8614, 0.5737, 0.8873, 0.574, 0.8614, 0.5094, 0.8614, 0.5097, 0.8873, 0.657, 0.8873, 0.6667, 0.888, 0.6667, 0.8617, 0.6573, 0.8614, 0.6667, 0.888, 0.6763, 0.8873, 0.676, 0.8614, 0.6667, 0.8617, 0.1898, 0.8873, 0.08333, 0.8873, 0.08333, 0.8617, 0.07395, 0.8614, 0.08333, 0.8873, 0.09301, 0.8873, 0.09271, 0.8614, 0.08333, 0.8617, 0.407, 0.8873, 0.4167, 0.888, 0.4167, 0.8617, 0.4073, 0.8614, 0.4167, 0.888, 0.4263, 0.8873, 0.426, 0.8614, 0.4167, 0.8617, 0.9903, 0.8873, 1.0, 0.8873, 1.0, 0.862, 0.9906, 0.8614, 1.0, 0.8873, 0.8936, 0.8873, 0.00938, 0.8614, 0.02146, 0.862, 0.2403, 0.8873, 0.25, 0.888, 0.25, 0.8617, 0.2406, 0.8614, 0.25, 0.888, 0.2597, 0.8873, 0.2594, 0.8614, 0.25, 0.8617, 0.8237, 0.8873, 0.8333, 0.888, 0.8333, 0.8617, 0.824, 0.8614, 0.8333, 0.888, 0.843, 0.8873, 0.8427, 0.8614, 0.8333, 0.8617, 0.3237, 0.8873, 0.3333, 0.888, 0.3333, 0.8617, 0.324, 0.8614, 0.3333, 0.888, 0.343, 0.8873, 0.3427, 0.8614, 0.3333, 0.8617, 0.5737, 0.8873, 0.5833, 0.888, 0.5833, 0.8617, 0.574, 0.8614, 0.5833, 0.888, 0.593, 0.8873, 0.5927, 0.8614, 0.5833, 0.8617, 0.157, 0.8873, 0.1667, 0.888, 0.1667, 0.8617, 0.1573, 0.8614, 0.1667, 0.888, 0.1763, 0.8873, 0.176, 0.8614, 0.1667, 0.8617, 0.4903, 0.8873, 0.5, 0.888, 0.5, 0.8617, 0.4906, 0.8614, 0.5, 0.888, 0.5097, 0.8873, 0.5094, 0.8614, 0.5, 0.8617, 0.7403, 0.8873, 0.75, 0.888, 0.75, 0.8617, 0.7406, 0.8614, 0.75, 0.888, 0.7597, 0.8873, 0.7594, 0.8614, 0.75, 0.8617, 0.907, 0.8873, 0.9167, 0.888, 0.9167, 0.8617, 0.9073, 0.8614, 0.9167, 0.888, 0.9263, 0.8873, 0.926, 0.8614, 0.9167, 0.8617, 0.2597, 0.8873, 0.2597, 0.8873, 0.25, 0.888, 0.25, 0.888, 0.8237, 0.8873, 0.8237, 0.8873, 0.7597, 0.8873, 0.7597, 0.8873, 0.25, 0.8617, 0.25, 0.8617, 0.2594, 0.8614, 0.2594, 0.8614, 0.08333, 0.8888, 0.08333, 0.8888, 0.07366, 0.8873, 0.07366, 0.8873, 0.5927, 0.8614, 0.5927, 0.8614, 0.6573, 0.8614, 0.6573, 0.8614, 0.1763, 0.8873, 0.1763, 0.8873, 0.1667, 0.888, 0.1667, 0.888, 0.1667, 0.8617, 0.1667, 0.8617, 0.176, 0.8614, 0.176, 0.8614, 0.8333, 0.888, 0.8333, 0.888, 0.8237, 0.8873, 0.8237, 0.8873, 0.07395, 0.8614, 0.07395, 0.8614, 0.08333, 0.8617, 0.08333, 0.8617, 0.7403, 0.8873, 0.7403, 0.8873, 0.6763, 0.8873, 0.6763, 0.8873, 0.5094, 0.8614, 0.5094, 0.8614, 0.574, 0.8614, 0.574, 0.8614, 0.824, 0.8614, 0.824, 0.8614, 0.8333, 0.8617, 0.8333, 0.8617, 0.09301, 0.8873, 0.09301, 0.8873, 0.08333, 0.8888, 0.08333, 0.8888, 0.426, 0.8614, 0.426, 0.8614, 0.4906, 0.8614, 0.4906, 0.8614, 0.08333, 0.8617, 0.08333, 0.8617, 0.09271, 0.8614, 0.09271, 0.8614, 0.657, 0.8873, 0.657, 0.8873, 0.593, 0.8873, 0.593, 0.8873, 0.843, 0.8873, 0.843, 0.8873, 0.8333, 0.888, 0.8333, 0.888, 0.3427, 0.8614, 0.3427, 0.8614, 0.4073, 0.8614, 0.4073, 0.8614, 0.8333, 0.8617, 0.8333, 0.8617, 0.8427, 0.8614, 0.8427, 0.8614, 0.4167, 0.888, 0.4167, 0.888, 0.407, 0.8873, 0.407, 0.8873, 0.5737, 0.8873, 0.5737, 0.8873, 0.5097, 0.8873, 0.5097, 0.8873, 0.2594, 0.8614, 0.2594, 0.8614, 0.324, 0.8614, 0.324, 0.8614, 0.3333, 0.888, 0.3333, 0.888, 0.3237, 0.8873, 0.3237, 0.8873, 0.4073, 0.8614, 0.4073, 0.8614, 0.4167, 0.8617, 0.4167, 0.8617, 0.176, 0.8614, 0.176, 0.8614, 0.2406, 0.8614, 0.2406, 0.8614, 0.324, 0.8614, 0.324, 0.8614, 0.3333, 0.8617, 0.3333, 0.8617, 0.4263, 0.8873, 0.4263, 0.8873, 0.4167, 0.888, 0.4167, 0.888, 0.4903, 0.8873, 0.4903, 0.8873, 0.4263, 0.8873, 0.4263, 0.8873, 0.4167, 0.8617, 0.4167, 0.8617, 0.426, 0.8614, 0.426, 0.8614, 0.09271, 0.8614, 0.09271, 0.8614, 0.1573, 0.8614, 0.1573, 0.8614, 0.343, 0.8873, 0.343, 0.8873, 0.3333, 0.888, 0.3333, 0.888, 0.3333, 0.8617, 0.3333, 0.8617, 0.3427, 0.8614, 0.3427, 0.8614, 1.0, 0.8888, 1.0, 0.8888, 0.9903, 0.8873, 0.9903, 0.8873, 0.407, 0.8873, 0.407, 0.8873, 0.343, 0.8873, 0.343, 0.8873, 0.75, 0.888, 0.75, 0.888, 0.7403, 0.8873, 0.7403, 0.8873, 0.9073, 0.8614, 0.9073, 0.8614, 0.9167, 0.8617, 0.9167, 0.8617])
me_cylinder.materials.append(mat_x)
me_cylinder.materials.append(mat_x_1)
me_cylinder.use_remesh_fix_poles = True
me_cylinder.use_remesh_preserve_attributes = False
me_cylinder.update()
me_cylinder_001 = bpy.data.meshes.new('Cylinder.001')
me_cylinder_001.from_pydata([(0.0, 1.0, -1.0), (-1.625e-09, 1.218, 1.0), (0.9511, 0.309, -1.0), (1.158, 0.3764, 1.0), (0.5878, -0.809, -1.0), (0.716, -0.9854, 1.0), (-0.5878, -0.809, -1.0), (-0.716, -0.9854, 1.0), (-0.9511, 0.309, -1.0), (-1.158, 0.3764, 1.0)], [], [(0, 1, 3, 2), (2, 3, 5, 4), (4, 5, 7, 6), (3, 1, 9, 7, 5), (6, 7, 9, 8), (8, 9, 1, 0), (0, 2, 4, 6, 8)])
_uv = me_cylinder_001.uv_layers.new(name='UVMap')
_uv.uv.foreach_set('vector', [1.0, 0.5, 1.0, 1.0, 0.8, 1.0, 0.8, 0.5, 0.8, 0.5, 0.8, 1.0, 0.6, 1.0, 0.6, 0.5, 0.6, 0.5, 0.6, 1.0, 0.4, 1.0, 0.4, 0.5, 0.4783, 0.3242, 0.25, 0.49, 0.02175, 0.3242, 0.1089, 0.05584, 0.3911, 0.05584, 0.4, 0.5, 0.4, 1.0, 0.2, 1.0, 0.2, 0.5, 0.2, 0.5, 0.2, 1.0, 2.98e-08, 1.0, 2.98e-08, 0.5, 0.75, 0.49, 0.9783, 0.3242, 0.8911, 0.05584, 0.6089, 0.05584, 0.5217, 0.3242])
me_cylinder_001.materials.append(mat_material_001)
me_cylinder_001.use_remesh_fix_poles = True
me_cylinder_001.use_remesh_preserve_attributes = False
me_cylinder_001.update()
me_cylinder_002 = bpy.data.meshes.new('Cylinder.002')
me_cylinder_002.from_pydata([(0.0, 1.0, -1.0), (-1.625e-09, 1.218, 1.0), (0.9511, 0.309, -1.0), (1.158, 0.3764, 1.0), (0.5878, -0.809, -1.0), (0.716, -0.9854, 1.0), (-0.5878, -0.809, -1.0), (-0.716, -0.9854, 1.0), (-0.9511, 0.309, -1.0), (-1.158, 0.3764, 1.0)], [], [(0, 1, 3, 2), (2, 3, 5, 4), (4, 5, 7, 6), (3, 1, 9, 7, 5), (6, 7, 9, 8), (8, 9, 1, 0), (0, 2, 4, 6, 8)])
_uv = me_cylinder_002.uv_layers.new(name='UVMap')
_uv.uv.foreach_set('vector', [1.0, 0.5, 1.0, 1.0, 0.8, 1.0, 0.8, 0.5, 0.8, 0.5, 0.8, 1.0, 0.6, 1.0, 0.6, 0.5, 0.6, 0.5, 0.6, 1.0, 0.4, 1.0, 0.4, 0.5, 0.4783, 0.3242, 0.25, 0.49, 0.02175, 0.3242, 0.1089, 0.05584, 0.3911, 0.05584, 0.4, 0.5, 0.4, 1.0, 0.2, 1.0, 0.2, 0.5, 0.2, 0.5, 0.2, 1.0, 2.98e-08, 1.0, 2.98e-08, 0.5, 0.75, 0.49, 0.9783, 0.3242, 0.8911, 0.05584, 0.6089, 0.05584, 0.5217, 0.3242])
me_cylinder_002.materials.append(mat_material_001)
me_cylinder_002.use_remesh_fix_poles = True
me_cylinder_002.use_remesh_preserve_attributes = False
me_cylinder_002.update()

# ---- objects
ob_cylinder = bpy.data.objects.new('Cylinder', me_cylinder)
ob_empty = bpy.data.objects.new('Empty', None)
ob_cylinder_001 = bpy.data.objects.new('Cylinder.001', me_cylinder_001)
ob_cylinder_002 = bpy.data.objects.new('Cylinder.002', me_cylinder_002)

# ---- transforms, parenting, visibility, modifiers, constraints
ob_cylinder.location = (0.0, 0.0, 0.0)
ob_cylinder.scale = (0.6999, 0.6999, 1.0)
ob_empty.location = (3.715, 3.13, 2.885)
ob_empty.rotation_euler = (1.571, -0.0, -0.0)
ob_empty.empty_display_type = 'IMAGE'
ob_empty.empty_display_size = 5.0
ob_cylinder_001.location = (0.002989, 0.1644, 0.7051)
ob_cylinder_001.rotation_euler = (-0.1485, 0.02951, -0.1586)
ob_cylinder_001.scale = (0.02318, 0.02318, 0.05218)
ob_cylinder_002.location = (0.09338, 0.09889, -0.7217)
ob_cylinder_002.rotation_euler = (3.104, -0.0602, -2.686)
ob_cylinder_002.scale = (0.02318, 0.02318, 0.05218)

# ---- collection membership
col_collection.objects.link(ob_cylinder)
col_collection.objects.link(ob_empty)
col_collection.objects.link(ob_cylinder_001)
col_collection.objects.link(ob_cylinder_002)

# ---- scene / render settings (as saved in the file)
scene.frame_start = 1; scene.frame_end = 250; scene.frame_set(1)
scene.render.engine = 'BLENDER_EEVEE_NEXT'
scene.cycles.sampling_pattern = 'TABULATED_SOBOL'
scene.cycles.use_light_tree = False
scene.view_settings.view_transform = 'Filmic'
bpy.context.view_layer.update()

# ---- added for rendering (the .blend has no active camera and no usable light): camera, sun
cam_auto = bpy.data.cameras.new('AutoCamera')
cam_auto.lens = 50.0
cam_auto.sensor_width = 36.0
cam_auto.clip_end = 1000.0
ob_auto_camera = bpy.data.objects.new('AutoCamera', cam_auto)
scene.collection.objects.link(ob_auto_camera)
ob_auto_camera.location = (2.36208, -2.83449, 1.88102)
ob_auto_camera.rotation_euler = (1.09748, -7.21219e-08, 0.694738)
scene.camera = ob_auto_camera
light_auto_sun = bpy.data.lights.new('AutoSun', 'SUN')
light_auto_sun.energy = 3.0
light_auto_sun.angle = 0.0523599
ob_auto_sun = bpy.data.objects.new('AutoSun', light_auto_sun)
scene.collection.objects.link(ob_auto_sun)
ob_auto_sun.rotation_euler = (0.872665, 0.174533, 0.523599)
bpy.context.view_layer.update()
